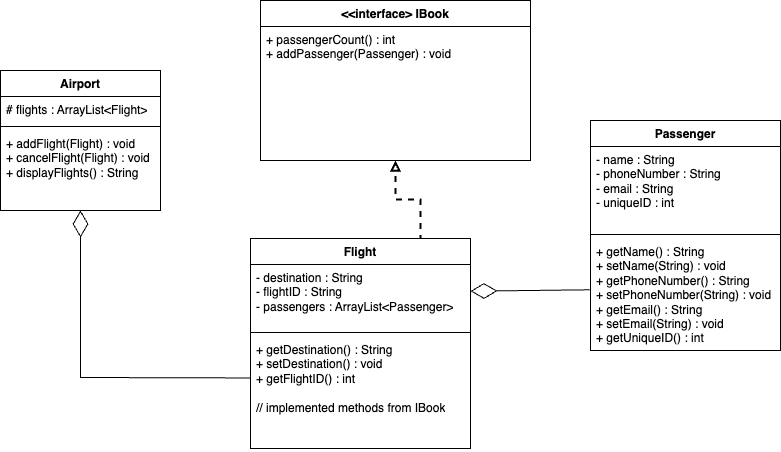

The diagram above was exported from draw.io. Its source (the exported page's mxGraphModel, read from the mxfile embedded in the PNG):
<mxGraphModel dx="954" dy="617" grid="1" gridSize="10" guides="1" tooltips="1" connect="1" arrows="1" fold="1" page="1" pageScale="1" pageWidth="1169" pageHeight="827" math="0" shadow="0">
  <root>
    <mxCell id="WIyWlLk6GJQsqaUBKTNV-0" />
    <mxCell id="WIyWlLk6GJQsqaUBKTNV-1" parent="WIyWlLk6GJQsqaUBKTNV-0" />
    <mxCell id="X3lZUUXs0rstT0O8CPNv-20" style="edgeStyle=orthogonalEdgeStyle;rounded=0;orthogonalLoop=1;jettySize=auto;html=1;exitX=0.773;exitY=0.012;exitDx=0;exitDy=0;entryX=0.5;entryY=1;entryDx=0;entryDy=0;entryPerimeter=0;dashed=1;strokeWidth=2;endArrow=block;endFill=0;exitPerimeter=0;" edge="1" parent="WIyWlLk6GJQsqaUBKTNV-1" source="X3lZUUXs0rstT0O8CPNv-0" target="X3lZUUXs0rstT0O8CPNv-11">
      <mxGeometry relative="1" as="geometry" />
    </mxCell>
    <mxCell id="X3lZUUXs0rstT0O8CPNv-0" value="Flight" style="swimlane;fontStyle=1;align=center;verticalAlign=top;childLayout=stackLayout;horizontal=1;startSize=26;horizontalStack=0;resizeParent=1;resizeParentMax=0;resizeLast=0;collapsible=1;marginBottom=0;whiteSpace=wrap;html=1;" vertex="1" parent="WIyWlLk6GJQsqaUBKTNV-1">
      <mxGeometry x="300" y="338" width="220" height="210" as="geometry" />
    </mxCell>
    <mxCell id="X3lZUUXs0rstT0O8CPNv-1" value="- destination : String&lt;br&gt;- flightID : String&lt;br&gt;- passengers : ArrayList&amp;lt;Passenger&amp;gt;" style="text;strokeColor=none;fillColor=none;align=left;verticalAlign=top;spacingLeft=4;spacingRight=4;overflow=hidden;rotatable=0;points=[[0,0.5],[1,0.5]];portConstraint=eastwest;whiteSpace=wrap;html=1;" vertex="1" parent="X3lZUUXs0rstT0O8CPNv-0">
      <mxGeometry y="26" width="220" height="64" as="geometry" />
    </mxCell>
    <mxCell id="X3lZUUXs0rstT0O8CPNv-2" value="" style="line;strokeWidth=1;fillColor=none;align=left;verticalAlign=middle;spacingTop=-1;spacingLeft=3;spacingRight=3;rotatable=0;labelPosition=right;points=[];portConstraint=eastwest;strokeColor=inherit;" vertex="1" parent="X3lZUUXs0rstT0O8CPNv-0">
      <mxGeometry y="90" width="220" height="8" as="geometry" />
    </mxCell>
    <mxCell id="X3lZUUXs0rstT0O8CPNv-3" value="+ getDestination() : String&lt;br&gt;+ setDestination() : void&lt;br&gt;+ getFlightID() : int&lt;br&gt;&lt;br&gt;// implemented methods from IBook" style="text;strokeColor=none;fillColor=none;align=left;verticalAlign=top;spacingLeft=4;spacingRight=4;overflow=hidden;rotatable=0;points=[[0,0.5],[1,0.5]];portConstraint=eastwest;whiteSpace=wrap;html=1;" vertex="1" parent="X3lZUUXs0rstT0O8CPNv-0">
      <mxGeometry y="98" width="220" height="112" as="geometry" />
    </mxCell>
    <mxCell id="X3lZUUXs0rstT0O8CPNv-4" value="Passenger" style="swimlane;fontStyle=1;align=center;verticalAlign=top;childLayout=stackLayout;horizontal=1;startSize=26;horizontalStack=0;resizeParent=1;resizeParentMax=0;resizeLast=0;collapsible=1;marginBottom=0;whiteSpace=wrap;html=1;" vertex="1" parent="WIyWlLk6GJQsqaUBKTNV-1">
      <mxGeometry x="640" y="220" width="190" height="230" as="geometry" />
    </mxCell>
    <mxCell id="X3lZUUXs0rstT0O8CPNv-5" value="- name : String&lt;br&gt;- phoneNumber : String&lt;br&gt;- email : String&lt;br&gt;- uniqueID : int" style="text;strokeColor=none;fillColor=none;align=left;verticalAlign=top;spacingLeft=4;spacingRight=4;overflow=hidden;rotatable=0;points=[[0,0.5],[1,0.5]];portConstraint=eastwest;whiteSpace=wrap;html=1;" vertex="1" parent="X3lZUUXs0rstT0O8CPNv-4">
      <mxGeometry y="26" width="190" height="84" as="geometry" />
    </mxCell>
    <mxCell id="X3lZUUXs0rstT0O8CPNv-6" value="" style="line;strokeWidth=1;fillColor=none;align=left;verticalAlign=middle;spacingTop=-1;spacingLeft=3;spacingRight=3;rotatable=0;labelPosition=right;points=[];portConstraint=eastwest;strokeColor=inherit;" vertex="1" parent="X3lZUUXs0rstT0O8CPNv-4">
      <mxGeometry y="110" width="190" height="8" as="geometry" />
    </mxCell>
    <mxCell id="X3lZUUXs0rstT0O8CPNv-7" value="+ getName() : String&amp;nbsp;&lt;br&gt;+ setName(String) : void&lt;br&gt;+ getPhoneNumber() : String&lt;br&gt;+ setPhoneNumber(String) : void&lt;br&gt;+ getEmail() : String&lt;br&gt;+ setEmail(String) : void&lt;br&gt;+ getUniqueID() : int" style="text;strokeColor=none;fillColor=none;align=left;verticalAlign=top;spacingLeft=4;spacingRight=4;overflow=hidden;rotatable=0;points=[[0,0.5],[1,0.5]];portConstraint=eastwest;whiteSpace=wrap;html=1;" vertex="1" parent="X3lZUUXs0rstT0O8CPNv-4">
      <mxGeometry y="118" width="190" height="112" as="geometry" />
    </mxCell>
    <mxCell id="X3lZUUXs0rstT0O8CPNv-8" value="&amp;lt;&amp;lt;interface&amp;gt; IBook" style="swimlane;fontStyle=1;align=center;verticalAlign=top;childLayout=stackLayout;horizontal=1;startSize=26;horizontalStack=0;resizeParent=1;resizeParentMax=0;resizeLast=0;collapsible=1;marginBottom=0;whiteSpace=wrap;html=1;" vertex="1" parent="WIyWlLk6GJQsqaUBKTNV-1">
      <mxGeometry x="310" y="100" width="270" height="160" as="geometry" />
    </mxCell>
    <mxCell id="X3lZUUXs0rstT0O8CPNv-11" value="+ passengerCount() : int&lt;br&gt;+ addPassenger(Passenger) : void" style="text;strokeColor=none;fillColor=none;align=left;verticalAlign=top;spacingLeft=4;spacingRight=4;overflow=hidden;rotatable=0;points=[[0,0.5],[1,0.5]];portConstraint=eastwest;whiteSpace=wrap;html=1;" vertex="1" parent="X3lZUUXs0rstT0O8CPNv-8">
      <mxGeometry y="26" width="270" height="134" as="geometry" />
    </mxCell>
    <mxCell id="X3lZUUXs0rstT0O8CPNv-22" value="" style="endArrow=diamondThin;endFill=0;endSize=24;html=1;rounded=0;exitX=-0.004;exitY=0.458;exitDx=0;exitDy=0;entryX=1;entryY=0.417;entryDx=0;entryDy=0;entryPerimeter=0;exitPerimeter=0;" edge="1" parent="WIyWlLk6GJQsqaUBKTNV-1" source="X3lZUUXs0rstT0O8CPNv-7" target="X3lZUUXs0rstT0O8CPNv-1">
      <mxGeometry width="160" relative="1" as="geometry">
        <mxPoint x="540" y="420" as="sourcePoint" />
        <mxPoint x="590" y="330" as="targetPoint" />
      </mxGeometry>
    </mxCell>
    <mxCell id="X3lZUUXs0rstT0O8CPNv-24" value="Airport" style="swimlane;fontStyle=1;align=center;verticalAlign=top;childLayout=stackLayout;horizontal=1;startSize=26;horizontalStack=0;resizeParent=1;resizeParentMax=0;resizeLast=0;collapsible=1;marginBottom=0;whiteSpace=wrap;html=1;" vertex="1" parent="WIyWlLk6GJQsqaUBKTNV-1">
      <mxGeometry x="50" y="170" width="160" height="140" as="geometry" />
    </mxCell>
    <mxCell id="X3lZUUXs0rstT0O8CPNv-25" value="# flights : ArrayList&amp;lt;Flight&amp;gt;" style="text;strokeColor=none;fillColor=none;align=left;verticalAlign=top;spacingLeft=4;spacingRight=4;overflow=hidden;rotatable=0;points=[[0,0.5],[1,0.5]];portConstraint=eastwest;whiteSpace=wrap;html=1;" vertex="1" parent="X3lZUUXs0rstT0O8CPNv-24">
      <mxGeometry y="26" width="160" height="26" as="geometry" />
    </mxCell>
    <mxCell id="X3lZUUXs0rstT0O8CPNv-26" value="" style="line;strokeWidth=1;fillColor=none;align=left;verticalAlign=middle;spacingTop=-1;spacingLeft=3;spacingRight=3;rotatable=0;labelPosition=right;points=[];portConstraint=eastwest;strokeColor=inherit;" vertex="1" parent="X3lZUUXs0rstT0O8CPNv-24">
      <mxGeometry y="52" width="160" height="8" as="geometry" />
    </mxCell>
    <mxCell id="X3lZUUXs0rstT0O8CPNv-27" value="+ addFlight(Flight) : void&lt;br&gt;+ cancelFlight(Flight) : void&lt;br&gt;+ displayFlights() : String" style="text;strokeColor=none;fillColor=none;align=left;verticalAlign=top;spacingLeft=4;spacingRight=4;overflow=hidden;rotatable=0;points=[[0,0.5],[1,0.5]];portConstraint=eastwest;whiteSpace=wrap;html=1;" vertex="1" parent="X3lZUUXs0rstT0O8CPNv-24">
      <mxGeometry y="60" width="160" height="80" as="geometry" />
    </mxCell>
    <mxCell id="X3lZUUXs0rstT0O8CPNv-29" value="" style="endArrow=diamondThin;endFill=0;endSize=24;html=1;rounded=0;entryX=0.5;entryY=1;entryDx=0;entryDy=0;exitX=0;exitY=0.37;exitDx=0;exitDy=0;exitPerimeter=0;" edge="1" parent="WIyWlLk6GJQsqaUBKTNV-1" source="X3lZUUXs0rstT0O8CPNv-3" target="X3lZUUXs0rstT0O8CPNv-24">
      <mxGeometry width="160" relative="1" as="geometry">
        <mxPoint x="80" y="350" as="sourcePoint" />
        <mxPoint x="240" y="350" as="targetPoint" />
        <Array as="points">
          <mxPoint x="130" y="477" />
        </Array>
      </mxGeometry>
    </mxCell>
  </root>
</mxGraphModel>